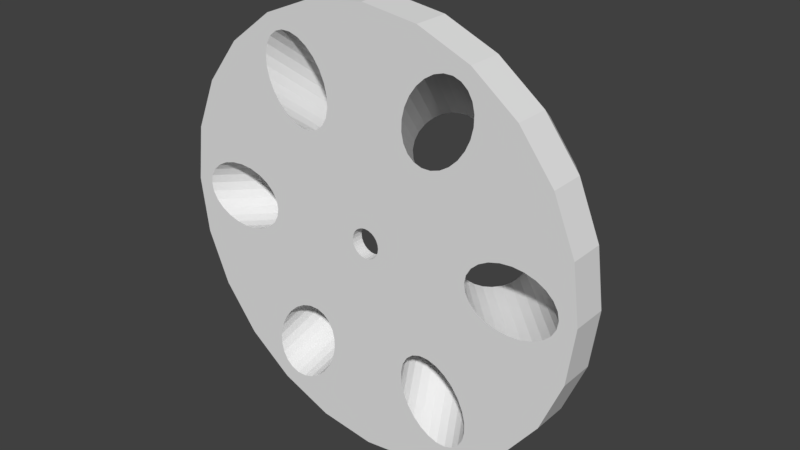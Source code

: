 # Source: Rotor.blend  (saved by Blender 2.79.0; exported with 4.5.12 LTS)
import bpy
from mathutils import Matrix  # noqa: F401  (used for matrix-valued properties, if any)

bpy.ops.wm.read_factory_settings(use_empty=True)
scene = bpy.context.scene
scene.name = 'Scene'

# ---- collections
col_collection_1 = bpy.data.collections.new('Collection 1'); scene.collection.children.link(col_collection_1)

# ---- world
world_world = bpy.data.worlds.new('World'); scene.world = world_world
world_world.color = (0.05088, 0.05088, 0.05088)
world_world.use_sun_shadow = False
world_world.sun_shadow_jitter_overblur = 0.0
world_world.cycles.sampling_method = 'MANUAL'

# ---- meshes
me_v2_rotor = bpy.data.meshes.new('V2 Rotor')
me_v2_rotor.from_pydata([(-23.03, -5.491, 6.593), (-20.67, 0.7556, 3.411), (-23.85, 0.7556, 6.593), (-20.44, -0.6679, 3.372), (-19.97, -1.994, 3.071), (-19.27, -3.133, 2.528), (-18.41, -4.008, 1.78), (-18.11, -4.174, 1.507), (-17.36, -4.557, 0.9528), (-16.28, -4.744, 0.01915), (-13.71, -2.993, -3.057), (-8.369, -4.241, -7.549), (-9.367, -1.831, -7.549), (-13.76, -3.133, -2.956), (-14.42, -4.008, -2.004), (-15.28, -4.557, -0.9894), (-20.62, -11.31, 6.593), (-23.03, 7.002, 6.593), (-18.41, 5.519, 1.78), (-18.11, 5.686, 1.507), (-19.27, 4.645, 2.528), (-19.97, 3.506, 3.071), (-20.44, 2.179, 3.372), (-17.36, 6.068, 0.9528), (-16.28, 6.256, 0.01915), (-8.369, 5.752, -7.549), (-20.62, 12.82, 6.593), (-15.28, 6.068, -0.9894), (-14.42, 5.519, -2.004), (-9.367, 3.342, -7.549), (-13.76, 4.645, -2.956), (-13.71, 4.504, -3.057), (-16.78, 17.82, 6.593), (-10.19, 18.9, 3.411), (-11.78, 21.66, 6.593), (-11.31, 17.99, 3.372), (-12.22, 16.92, 3.071), (-12.86, 15.75, 2.528), (-13.19, 14.56, 1.78), (-13.18, 14.22, 1.507), (-13.14, 13.38, 0.9528), (-12.76, 12.35, 0.01915), (-12.1, 11.58, -0.9894), (-11.19, 11.1, -2.004), (-10.1, 10.97, -2.956), (-6.781, 7.821, -7.549), (-9.957, 11.0, -3.057), (-8.846, 19.42, 3.372), (-7.459, 19.67, 3.071), (-5.962, 24.07, 6.593), (-4.937, 19.33, 1.78), (-4.645, 19.15, 1.507), (-6.126, 19.64, 2.528), (-2.302, 10.41, -7.549), (-3.368, 14.86, -2.956), (-3.464, 14.75, -3.057), (-2.941, 15.87, -2.004), (-2.895, 16.89, -0.9894), (0.2846, 24.89, 6.593), (-3.937, 18.69, 0.9528), (-3.235, 17.85, 0.01915), (0.2846, 10.75, -7.549), (6.531, 24.07, 6.593), (5.507, 19.33, 1.78), (12.35, 21.66, 6.593), (5.215, 19.15, 1.507), (6.695, 19.64, 2.528), (8.028, 19.67, 3.071), (9.415, 19.42, 3.372), (10.76, 18.9, 3.411), (2.871, 10.41, -7.549), (3.51, 15.87, -2.004), (3.465, 16.89, -0.9894), (3.937, 14.86, -2.956), (4.033, 14.75, -3.057), (3.805, 17.85, 0.01915), (4.507, 18.69, 0.9528), (17.35, 17.82, 6.593), (11.88, 17.99, 3.372), (12.79, 16.92, 3.071), (13.43, 15.75, 2.528), (13.76, 14.56, 1.78), (13.75, 14.22, 1.507), (7.35, 7.821, -7.549), (10.67, 10.97, -2.956), (10.53, 11.0, -3.057), (21.19, 12.82, 6.593), (13.71, 13.38, 0.9528), (13.33, 12.35, 0.01915), (8.938, 5.752, -7.549), (12.67, 11.58, -0.9894), (11.76, 11.1, -2.004), (18.98, 5.519, 1.78), (23.6, 7.002, 6.593), (18.68, 5.686, 1.507), (19.84, 4.645, 2.528), (20.53, 3.506, 3.071), (21.01, 2.179, 3.372), (21.24, 0.7556, 3.411), (24.42, 0.7556, 6.593), (16.85, 6.256, 0.01915), (15.85, 6.068, -0.9894), (14.99, 5.519, -2.004), (9.936, 3.342, -7.549), (14.33, 4.645, -2.956), (14.27, 4.504, -3.057), (17.93, 6.068, 0.9528), (19.47, 26.21, -9.549), (19.42, 24.38, -9.549), (19.1, 27.85, -9.549), (18.96, 22.48, -9.549), (17.24, 30.12, -9.549), (15.88, 30.61, -9.549), (14.34, 30.6, -9.549), (18.34, 29.18, -9.549), (18.11, 20.64, -9.549), (16.95, 18.99, -9.549), (12.73, 30.1, -9.549), (11.17, 29.14, -9.549), (9.758, 27.79, -9.549), (8.589, 26.14, -9.549), (7.744, 24.3, -9.549), (7.282, 22.4, -9.549), (15.53, 17.64, -9.549), (13.97, 16.68, -9.549), (12.37, 16.18, -9.549), (9.423, 11.08, -3.665), (10.83, 16.17, -9.549), (8.124, 11.49, -4.141), (6.872, 12.16, -4.367), (9.463, 16.65, -9.549), (5.658, 12.91, -4.141), (8.362, 17.59, -9.549), (4.66, 13.83, -3.665), (7.602, 18.93, -9.549), (7.234, 20.57, -9.549), (-20.35, 4.645, -9.549), (-21.96, 5.519, -9.549), (-19.11, 3.506, -9.549), (-13.23, 3.506, -3.665), (-12.93, 2.179, -4.141), (-18.34, 2.179, -9.549), (-29.74, -4.008, -9.549), (-31.35, -3.133, -9.549), (-32.59, -1.994, -9.549), (-33.36, -0.6679, -9.549), (-25.85, 6.256, -9.549), (-27.86, 6.068, -9.549), (-23.84, 6.068, -9.549), (-33.63, 0.7556, -9.549), (-29.74, 5.519, -9.549), (-23.84, -4.557, -9.549), (-25.85, -4.744, -9.549), (-27.86, -4.557, -9.549), (-31.35, 4.645, -9.549), (-33.36, 2.179, -9.549), (-32.59, 3.506, -9.549), (-21.96, -4.008, -9.549), (-12.89, 0.7556, -4.367), (-18.07, 0.7556, -9.549), (-12.93, -0.6679, -4.141), (-18.34, -0.6679, -9.549), (-19.11, -1.994, -9.549), (-13.23, -1.994, -3.665), (-20.35, -3.133, -9.549), (-14.96, 17.64, -9.549), (-16.38, 18.99, -9.549), (-17.55, 20.64, -9.549), (-18.39, 22.48, -9.549), (-18.85, 24.38, -9.549), (-18.9, 26.21, -9.549), (-18.53, 27.85, -9.549), (-17.77, 29.18, -9.549), (-16.67, 30.12, -9.549), (-15.31, 30.61, -9.549), (-13.77, 30.6, -9.549), (-12.16, 30.1, -9.549), (-10.6, 29.14, -9.549), (-9.188, 27.79, -9.549), (-8.019, 26.14, -9.549), (-7.175, 24.3, -9.549), (-6.713, 22.4, -9.549), (-6.664, 20.57, -9.549), (-4.091, 13.83, -3.665), (-7.033, 18.93, -9.549), (-5.089, 12.91, -4.141), (-7.793, 17.59, -9.549), (-8.893, 16.65, -9.549), (-6.302, 12.16, -4.367), (-10.26, 16.17, -9.549), (-7.555, 11.49, -4.141), (-8.854, 11.08, -3.665), (-11.8, 16.18, -9.549), (-13.4, 16.68, -9.549), (30.31, 5.519, -9.549), (31.92, 4.645, -9.549), (33.16, 3.506, -9.549), (33.93, 2.179, -9.549), (28.43, 6.068, -9.549), (26.42, 6.256, -9.549), (24.41, 6.068, -9.549), (22.53, 5.519, -9.549), (34.2, 0.7556, -9.549), (21.01, -0.6679, 3.372), (33.93, -0.6679, -9.549), (20.53, -1.994, 3.071), (33.16, -1.994, -9.549), (31.92, -3.133, -9.549), (19.84, -3.133, 2.528), (30.31, -4.008, -9.549), (18.98, -4.008, 1.78), (18.68, -4.174, 1.507), (28.43, -4.557, -9.549), (17.93, -4.557, 0.9528), (26.42, -4.744, -9.549), (16.85, -4.744, 0.01915), (24.41, -4.557, -9.549), (15.85, -4.557, -0.9894), (22.53, -4.008, -9.549), (14.99, -4.008, -2.004), (20.92, -3.133, -9.549), (14.33, -3.133, -2.956), (14.27, -2.993, -3.057), (19.68, -1.994, -9.549), (13.8, -1.994, -3.665), (13.5, -0.6679, -4.141), (18.91, -0.6679, -9.549), (13.46, 0.7556, -4.367), (18.64, 0.7556, -9.549), (13.5, 2.179, -4.141), (18.91, 2.179, -9.549), (13.8, 3.506, -3.665), (19.68, 3.506, -9.549), (20.92, 4.645, -9.549), (-3.235, -16.34, 0.01915), (-7.175, -22.79, -9.549), (-8.019, -24.63, -9.549), (-2.895, -15.38, -0.9894), (-6.713, -20.89, -9.549), (-2.941, -14.36, -2.004), (-3.937, -17.18, 0.9528), (-9.188, -26.28, -9.549), (-4.937, -17.82, 1.78), (-10.6, -27.63, -9.549), (-4.645, -17.64, 1.507), (-6.126, -18.13, 2.528), (-12.16, -28.59, -9.549), (-7.459, -18.16, 3.071), (-13.77, -29.09, -9.549), (-8.846, -17.91, 3.372), (-15.31, -29.1, -9.549), (-16.67, -28.61, -9.549), (-10.19, -17.39, 3.411), (-17.77, -27.67, -9.549), (-11.31, -16.48, 3.372), (-12.22, -15.41, 3.071), (-18.53, -26.34, -9.549), (-12.86, -14.24, 2.528), (-18.9, -24.7, -9.549), (-13.19, -13.05, 1.78), (-18.85, -22.86, -9.549), (-13.14, -11.87, 0.9528), (-18.39, -20.96, -9.549), (-13.18, -12.71, 1.507), (-12.76, -10.84, 0.01915), (-17.55, -19.13, -9.549), (-12.1, -10.06, -0.9894), (-16.38, -17.48, -9.549), (-14.96, -16.13, -9.549), (-11.19, -9.594, -2.004), (-13.4, -15.17, -9.549), (-10.1, -9.46, -2.956), (-11.8, -14.67, -9.549), (-9.957, -9.486, -3.057), (-8.854, -9.573, -3.665), (-10.26, -14.66, -9.549), (-7.555, -9.975, -4.141), (-6.302, -10.65, -4.367), (-8.893, -15.14, -9.549), (-5.089, -11.4, -4.141), (-7.793, -16.08, -9.549), (-4.091, -12.32, -3.665), (-7.033, -17.42, -9.549), (-3.368, -13.35, -2.956), (-6.664, -19.06, -9.549), (-3.464, -13.23, -3.057), (15.53, -16.13, -9.549), (12.67, -10.06, -0.9894), (11.76, -9.594, -2.004), (16.95, -17.48, -9.549), (13.33, -10.84, 0.01915), (18.11, -19.13, -9.549), (13.71, -11.87, 0.9528), (18.96, -20.96, -9.549), (13.76, -13.05, 1.78), (19.42, -22.86, -9.549), (13.75, -12.71, 1.507), (13.43, -14.24, 2.528), (19.47, -24.7, -9.549), (12.79, -15.41, 3.071), (19.1, -26.34, -9.549), (11.88, -16.48, 3.372), (18.34, -27.67, -9.549), (10.76, -17.39, 3.411), (17.24, -28.61, -9.549), (9.415, -17.91, 3.372), (15.88, -29.1, -9.549), (14.34, -29.09, -9.549), (8.028, -18.16, 3.071), (12.73, -28.59, -9.549), (6.695, -18.13, 2.528), (11.17, -27.63, -9.549), (5.507, -17.82, 1.78), (5.215, -17.64, 1.507), (9.758, -26.28, -9.549), (4.507, -17.18, 0.9528), (3.805, -16.34, 0.01915), (8.589, -24.63, -9.549), (3.465, -15.38, -0.9894), (7.744, -22.79, -9.549), (3.51, -14.36, -2.004), (7.282, -20.89, -9.549), (3.937, -13.35, -2.956), (7.234, -19.06, -9.549), (4.66, -12.32, -3.665), (7.602, -17.42, -9.549), (4.033, -13.23, -3.057), (5.658, -11.4, -4.141), (8.362, -16.08, -9.549), (9.463, -15.14, -9.549), (6.872, -10.65, -4.367), (10.83, -14.66, -9.549), (8.124, -9.975, -4.141), (9.423, -9.573, -3.665), (12.37, -14.67, -9.549), (10.53, -9.486, -3.057), (10.67, -9.46, -2.956), (13.97, -15.17, -9.549), (-16.78, -16.31, 6.593), (-11.78, -20.15, 6.593), (-6.781, -6.31, -7.549), (23.6, -5.491, 6.593), (8.938, -4.241, -7.549), (9.936, -1.831, -7.549), (21.19, -11.31, 6.593), (7.35, -6.31, -7.549), (17.35, -16.31, 6.593), (12.35, -20.15, 6.593), (6.531, -22.56, 6.593), (0.2846, -9.237, -7.549), (0.2846, -23.38, 6.593), (2.871, -8.896, -7.549), (-5.962, -22.56, 6.593), (-2.302, -8.896, -7.549), (-9.708, 0.7556, -7.549), (-9.367, -1.831, -9.549), (-9.708, 0.7556, -9.549), (-8.369, -4.241, -9.549), (-6.781, -6.31, -9.549), (-9.367, 3.342, -9.549), (-8.369, 5.752, -9.549), (-6.781, 7.821, -9.549), (-4.711, 9.409, -9.549), (-4.711, 9.409, -7.549), (-2.302, 10.41, -9.549), (0.2846, 10.75, -9.549), (2.871, 10.41, -9.549), (5.281, 9.409, -9.549), (5.281, 9.409, -7.549), (7.35, 7.821, -9.549), (8.938, 5.752, -9.549), (9.936, 3.342, -9.549), (10.28, 0.7556, -7.549), (10.28, 0.7556, -9.549), (9.936, -1.831, -9.549), (8.938, -4.241, -9.549), (7.35, -6.31, -9.549), (5.281, -7.898, -9.549), (5.281, -7.898, -7.549), (2.871, -8.896, -9.549), (0.2846, -9.237, -9.549), (-2.302, -8.896, -9.549), (-4.711, -7.898, -9.549), (-4.711, -7.898, -7.549), (25.7, 0.2454, 5.593), (27.04, 0.294, 5.593), (25.53, 0.4795, 5.593), (26.53, 0.2734, 5.593), (26.4, 0.1603, 5.593), (25.92, -0.3437, 5.593), (26.35, -0.3437, 5.593), (25.33, 0.6733, 5.593), (29.03, 1.217, 5.593), (25.33, 1.217, 5.593), (29.03, 0.294, 5.593), (25.33, 1.217, 6.593), (29.03, 1.217, 6.593), (25.33, 0.6733, 6.593), (25.53, 0.4795, 6.593), (25.7, 0.2454, 6.593), (25.92, -0.3437, 6.593), (26.35, -0.3437, 6.593), (26.4, 0.1603, 6.593), (26.53, 0.2734, 6.593), (27.04, 0.294, 6.593), (29.03, 0.294, 6.593), (13.67, -22.51, 6.593), (14.0, -22.71, 6.593), (13.83, -22.5, 6.593), (13.58, -22.64, 6.593), (13.68, -22.9, 6.593), (14.44, -23.5, 6.593), (14.12, -23.65, 6.593), (14.45, -23.61, 6.593), (14.37, -23.73, 6.593), (14.29, -23.75, 6.593), (13.06, -20.74, 5.593), (13.62, -20.7, 5.593), (13.36, -20.68, 5.593), (13.84, -20.8, 5.593), (12.74, -20.89, 5.593), (14.04, -20.99, 5.593), (12.5, -21.06, 5.593), (14.22, -21.25, 5.593), (12.31, -21.25, 5.593), (13.15, -21.36, 5.593), (13.25, -21.43, 5.593), (13.42, -21.71, 5.593), (12.18, -21.47, 5.593), (13.01, -21.39, 5.593), (12.93, -21.48, 5.593), (12.13, -21.7, 5.593), (12.94, -21.61, 5.593), (13.37, -22.36, 5.593), (12.14, -21.93, 5.593), (12.2, -22.14, 5.593), (12.63, -22.92, 5.593), (13.67, -22.51, 5.593), (13.83, -22.5, 5.593), (13.58, -22.64, 5.593), (13.68, -22.9, 5.593), (14.12, -23.65, 5.593), (12.88, -23.36, 5.593), (13.31, -24.07, 5.593), (14.29, -23.75, 5.593), (15.1, -23.86, 5.593), (14.69, -24.2, 5.593), (13.46, -24.22, 5.593), (14.39, -24.35, 5.593), (13.65, -24.34, 5.593), (13.87, -24.41, 5.593), (14.11, -24.41, 5.593), (13.92, -21.74, 5.593), (14.36, -21.78, 5.593), (14.15, -21.73, 5.593), (13.69, -21.83, 5.593), (14.53, -21.89, 5.593), (13.44, -22.06, 5.593), (14.98, -22.57, 5.593), (14.0, -22.71, 5.593), (15.25, -23.08, 5.593), (14.44, -23.5, 5.593), (15.29, -23.27, 5.593), (15.28, -23.46, 5.593), (15.22, -23.67, 5.593), (14.45, -23.61, 5.593), (14.37, -23.73, 5.593), (14.22, -21.25, 6.593), (13.42, -21.71, 6.593), (14.04, -20.99, 6.593), (13.84, -20.8, 6.593), (13.62, -20.7, 6.593), (13.36, -20.68, 6.593), (13.06, -20.74, 6.593), (12.74, -20.89, 6.593), (12.5, -21.06, 6.593), (12.31, -21.25, 6.593), (12.18, -21.47, 6.593), (12.13, -21.7, 6.593), (12.14, -21.93, 6.593), (12.2, -22.14, 6.593), (12.63, -22.92, 6.593), (12.88, -23.36, 6.593), (13.31, -24.07, 6.593), (13.46, -24.22, 6.593), (13.65, -24.34, 6.593), (13.87, -24.41, 6.593), (14.11, -24.41, 6.593), (14.39, -24.35, 6.593), (14.69, -24.2, 6.593), (15.1, -23.86, 6.593), (15.22, -23.67, 6.593), (15.28, -23.46, 6.593), (15.29, -23.27, 6.593), (15.25, -23.08, 6.593), (14.98, -22.57, 6.593), (14.53, -21.89, 6.593), (14.36, -21.78, 6.593), (14.15, -21.73, 6.593), (13.92, -21.74, 6.593), (13.69, -21.83, 6.593), (13.44, -22.06, 6.593), (13.37, -22.36, 6.593), (12.94, -21.61, 6.593), (12.93, -21.48, 6.593), (13.01, -21.39, 6.593), (13.15, -21.36, 6.593), (13.25, -21.43, 6.593), (-12.37, -21.97, 5.593), (-12.67, -21.87, 5.593), (-12.98, -21.91, 5.593), (-14.06, -22.03, 5.593), (-12.67, -21.37, 5.593), (-13.09, -20.44, 5.593), (-12.11, -22.18, 5.593), (-13.06, -22.27, 5.593), (-13.16, -22.32, 5.593), (-13.27, -22.49, 5.593), (-14.59, -22.99, 5.593), (-13.49, -22.88, 5.593), (-14.29, -22.41, 5.593), (-13.84, -23.53, 5.593), (-14.68, -23.31, 5.593), (-14.65, -23.57, 5.593), (-13.85, -23.66, 5.593), (-14.53, -23.82, 5.593), (-13.77, -23.75, 5.593), (-13.65, -23.76, 5.593), (-11.98, -22.44, 5.593), (-12.95, -22.29, 5.593), (-12.89, -22.35, 5.593), (-12.89, -22.54, 5.593), (-12.01, -22.79, 5.593), (-13.56, -23.71, 5.593), (-12.49, -23.71, 5.593), (-12.81, -24.19, 5.593), (-14.32, -24.05, 5.593), (-14.04, -24.24, 5.593), (-13.12, -24.4, 5.593), (-13.54, -24.44, 5.593), (-13.32, -24.45, 5.593), (-11.38, -21.43, 5.593), (-11.67, -21.94, 5.593), (-11.67, -21.94, 6.593), (-11.38, -21.43, 6.593), (-13.09, -20.44, 6.593), (-14.06, -22.03, 6.593), (-13.27, -22.49, 6.593), (-13.16, -22.32, 6.593), (-13.06, -22.27, 6.593), (-12.95, -22.29, 6.593), (-12.89, -22.35, 6.593), (-12.89, -22.54, 6.593), (-13.56, -23.71, 6.593), (-13.65, -23.76, 6.593), (-13.77, -23.75, 6.593), (-13.85, -23.66, 6.593), (-13.84, -23.53, 6.593), (-13.49, -22.88, 6.593), (-14.29, -22.41, 6.593), (-14.59, -22.99, 6.593), (-14.68, -23.31, 6.593), (-14.65, -23.57, 6.593), (-14.53, -23.82, 6.593), (-14.32, -24.05, 6.593), (-14.04, -24.24, 6.593), (-13.54, -24.44, 6.593), (-13.32, -24.45, 6.593), (-13.12, -24.4, 6.593), (-12.81, -24.19, 6.593), (-12.49, -23.71, 6.593), (-12.01, -22.79, 6.593), (-11.98, -22.44, 6.593), (-12.11, -22.18, 6.593), (-12.37, -21.97, 6.593), (-12.67, -21.87, 6.593), (-12.98, -21.91, 6.593), (-12.67, -21.37, 6.593), (-25.6, 1.068, 6.593), (-27.18, 1.475, 6.593), (-27.18, 1.068, 6.593), (-28.46, 0.1443, 5.593), (-27.81, 1.068, 5.593), (-28.46, 1.068, 5.593), (-27.18, 1.068, 5.593), (-25.6, 1.068, 5.593), (-27.81, -0.1185, 5.593), (-27.18, 0.1443, 5.593), (-27.81, 0.1443, 5.593), (-27.18, -0.1185, 5.593), (-27.18, 1.475, 5.593), (-24.76, 1.367, 5.593), (-27.18, 2.165, 5.593), (-24.76, 0.1443, 5.593), (-27.81, 2.165, 5.593), (-24.76, 0.1443, 6.593), (-27.18, 0.1443, 6.593), (-24.76, 1.367, 6.593), (-27.18, 2.165, 6.593), (-27.81, 2.165, 6.593), (-27.81, 1.068, 6.593), (-28.46, 1.068, 6.593), (-28.46, 0.1443, 6.593), (-27.81, 0.1443, 6.593), (-27.81, -0.1185, 6.593), (-27.18, -0.1185, 6.593), (-13.77, 25.88, 5.593), (-13.19, 25.89, 5.593), (-13.45, 25.93, 5.593), (-12.99, 25.78, 5.593), (-14.12, 25.71, 5.593), (-12.79, 25.56, 5.593), (-14.41, 25.51, 5.593), (-12.4, 24.92, 5.593), (-13.68, 25.23, 5.593), (-14.61, 25.28, 5.593), (-13.2, 24.46, 5.593), (-13.82, 23.49, 5.593), (-13.61, 23.5, 5.593), (-14.0, 23.54, 5.593), (-13.82, 25.23, 5.593), (-14.71, 25.04, 5.593), (-13.89, 25.16, 5.593), (-13.9, 25.08, 5.593), (-13.49, 24.32, 5.593), (-14.72, 24.79, 5.593), (-14.64, 24.5, 5.593), (-14.2, 23.74, 5.593), (-13.3, 24.19, 5.593), (-13.21, 24.19, 5.593), (-12.61, 23.87, 5.593), (-12.95, 23.65, 5.593), (-12.99, 23.5, 5.593), (-13.75, 23.13, 5.593), (-12.69, 22.94, 5.593), (-13.71, 22.94, 5.593), (-13.47, 22.52, 5.593), (-12.55, 22.86, 5.593), (-11.63, 22.83, 5.593), (-11.76, 22.69, 5.593), (-12.13, 22.42, 5.593), (-13.19, 22.27, 5.593), (-12.64, 22.2, 5.593), (-12.85, 22.17, 5.593), (-12.66, 23.52, 5.593), (-11.59, 23.49, 5.593), (-11.86, 23.98, 5.593), (-12.4, 23.0, 5.593), (-11.52, 23.12, 5.593), (-12.42, 22.93, 5.593), (-12.87, 24.34, 5.593), (-13.61, 23.5, 6.593), (-13.82, 23.49, 6.593), (-13.75, 23.13, 6.593), (-13.71, 22.94, 6.593), (-13.47, 22.52, 6.593), (-13.19, 22.27, 6.593), (-12.85, 22.17, 6.593), (-12.64, 22.2, 6.593), (-12.13, 22.42, 6.593), (-11.76, 22.69, 6.593), (-11.63, 22.83, 6.593), (-11.52, 23.12, 6.593), (-11.59, 23.49, 6.593), (-11.86, 23.98, 6.593), (-12.66, 23.52, 6.593), (-12.4, 23.0, 6.593), (-12.42, 22.93, 6.593), (-12.55, 22.86, 6.593), (-12.69, 22.94, 6.593), (-12.99, 23.5, 6.593), (-12.95, 23.65, 6.593), (-12.61, 23.87, 6.593), (-12.87, 24.34, 6.593), (-13.21, 24.19, 6.593), (-13.3, 24.19, 6.593), (-13.49, 24.32, 6.593), (-13.9, 25.08, 6.593), (-13.89, 25.16, 6.593), (-13.82, 25.23, 6.593), (-13.68, 25.23, 6.593), (-13.2, 24.46, 6.593), (-12.4, 24.92, 6.593), (-12.79, 25.56, 6.593), (-12.99, 25.78, 6.593), (-13.19, 25.89, 6.593), (-13.45, 25.93, 6.593), (-13.77, 25.88, 6.593), (-14.12, 25.71, 6.593), (-14.41, 25.51, 6.593), (-14.61, 25.28, 6.593), (-14.71, 25.04, 6.593), (-14.72, 24.79, 6.593), (-14.64, 24.5, 6.593), (-14.2, 23.74, 6.593), (-14.0, 23.54, 6.593), (13.46, 25.61, 5.593), (15.54, 25.14, 5.593), (13.78, 26.16, 5.593), (14.34, 25.1, 5.593), (15.27, 24.68, 5.593), (13.32, 24.59, 5.593), (14.05, 24.01, 5.593), (12.78, 24.27, 5.593), (12.5, 24.03, 5.593), (12.3, 23.77, 5.593), (13.43, 23.64, 5.593), (12.22, 23.58, 5.593), (13.16, 23.43, 5.593), (12.17, 23.21, 5.593), (12.95, 23.13, 5.593), (12.28, 22.84, 5.593), (12.97, 22.95, 5.593), (13.13, 22.86, 5.593), (13.42, 23.14, 5.593), (14.32, 23.03, 5.593), (13.6, 23.44, 5.593), (13.22, 22.88, 5.593), (13.98, 22.5, 5.593), (12.57, 22.52, 5.593), (13.02, 22.26, 5.593), (13.66, 22.27, 5.593), (13.46, 22.21, 5.593), (13.25, 22.21, 5.593), (13.78, 26.16, 6.593), (13.46, 25.61, 6.593), (14.34, 25.1, 6.593), (13.32, 24.59, 6.593), (12.78, 24.27, 6.593), (12.5, 24.03, 6.593), (12.3, 23.77, 6.593), (12.22, 23.58, 6.593), (12.17, 23.21, 6.593), (12.28, 22.84, 6.593), (12.57, 22.52, 6.593), (13.02, 22.26, 6.593), (13.25, 22.21, 6.593), (13.46, 22.21, 6.593), (13.66, 22.27, 6.593), (13.98, 22.5, 6.593), (14.32, 23.03, 6.593), (13.6, 23.44, 6.593), (13.42, 23.14, 6.593), (13.22, 22.88, 6.593), (13.13, 22.86, 6.593), (12.97, 22.95, 6.593), (12.95, 23.13, 6.593), (13.16, 23.43, 6.593), (13.43, 23.64, 6.593), (14.05, 24.01, 6.593), (15.27, 24.68, 6.593), (15.54, 25.14, 6.593), (-7.256, 28.9, 6.593), (7.825, 28.9, 6.593), (0.2846, 29.89, 6.593), (-14.28, 25.99, 6.593), (-20.32, 21.36, 6.593), (-24.95, 15.32, 6.593), (-27.86, 8.296, 6.593), (-28.85, 0.7556, 6.593), (-27.86, -6.785, 6.593), (-24.95, -13.81, 6.593), (-20.32, -19.85, 6.593), (-14.28, -24.48, 6.593), (14.85, 25.99, 6.593), (20.89, 21.36, 6.593), (25.52, 15.32, 6.593), (28.43, 8.296, 6.593), (29.42, 0.7556, 6.593), (28.43, -6.785, 6.593), (25.52, -13.81, 6.593), (20.89, -19.85, 6.593), (14.85, -24.48, 6.593), (-7.256, -27.39, 6.593), (7.825, -27.39, 6.593), (0.2846, -28.38, 6.593), (-35.25, -8.765, -3.549), (-31.57, -17.64, -3.549), (-25.73, -25.26, -3.549), (-36.5, 0.7556, -3.549), (-35.25, 10.28, -3.549), (-31.57, 19.15, -3.549), (-25.73, 26.77, -3.549), (-18.11, 32.61, -3.549), (-9.236, 36.29, -3.549), (0.2846, 37.54, -3.549), (9.805, 36.29, -3.549), (18.68, 32.61, -3.549), (26.3, 26.77, -3.549), (32.14, 19.15, -3.549), (35.82, 10.28, -3.549), (37.07, 0.7556, -3.549), (35.82, -8.765, -3.549), (32.14, -17.64, -3.549), (26.3, -25.26, -3.549), (18.68, -31.1, -3.549), (9.805, -34.78, -3.549), (0.2846, -36.03, -3.549), (-9.236, -34.78, -3.549), (-18.11, -31.1, -3.549), (18.68, 32.61, -9.549), (26.3, 26.77, -9.549), (32.14, 19.15, -9.549), (35.82, 10.28, -9.549), (37.07, 0.7556, -9.549), (35.82, -8.765, -9.549), (32.14, -17.64, -9.549), (26.3, -25.26, -9.549), (18.68, -31.1, -9.549), (9.805, 36.29, -9.549), (-9.236, 36.29, -9.549), (0.2846, 37.54, -9.549), (-18.11, 32.61, -9.549), (-25.73, 26.77, -9.549), (-31.57, 19.15, -9.549), (-35.25, 10.28, -9.549), (-36.5, 0.7556, -9.549), (-35.25, -8.765, -9.549), (-31.57, -17.64, -9.549), (-25.73, -25.26, -9.549), (-18.11, -31.1, -9.549), (9.805, -34.78, -9.549), (-9.236, -34.78, -9.549), (0.2846, -36.03, -9.549), (0.2846, 3.256, -9.549), (0.9317, 3.17, -9.549), (1.535, 2.921, -9.549), (2.052, 2.523, -9.549), (2.45, 2.006, -9.549), (2.699, 1.403, -9.549), (2.785, 0.7556, -9.549), (2.699, 0.1086, -9.549), (2.45, -0.4944, -9.549), (2.052, -1.012, -9.549), (1.535, -1.409, -9.549), (0.9317, -1.659, -9.549), (0.2846, -1.744, -9.549), (-0.3624, 3.17, -9.549), (-0.9654, 2.921, -9.549), (-1.483, 2.523, -9.549), (-1.88, 2.006, -9.549), (-2.13, 1.403, -9.549), (-2.215, 0.7556, -9.549), (-2.13, 0.1086, -9.549), (-1.88, -0.4944, -9.549), (-1.483, -1.012, -9.549), (-0.9654, -1.409, -9.549), (-0.3624, -1.659, -9.549), (0.2846, 3.256, -7.549), (-0.3624, 3.17, -7.549), (-0.9654, 2.921, -7.549), (-1.483, 2.523, -7.549), (-1.88, 2.006, -7.549), (-2.13, 1.403, -7.549), (-2.215, 0.7556, -7.549), (-2.13, 0.1086, -7.549), (-1.88, -0.4944, -7.549), (-1.483, -1.012, -7.549), (-0.9654, -1.409, -7.549), (-0.3624, -1.659, -7.549), (0.2846, -1.744, -7.549), (0.9317, 3.17, -7.549), (1.535, 2.921, -7.549), (2.052, 2.523, -7.549), (2.45, 2.006, -7.549), (2.699, 1.403, -7.549), (2.785, 0.7556, -7.549), (2.699, 0.1086, -7.549), (2.45, -0.4944, -7.549), (2.052, -1.012, -7.549), (1.535, -1.409, -7.549), (0.9317, -1.659, -7.549)], [], [(0, 1, 2), (1, 0, 3), (3, 0, 4), (4, 0, 5), (5, 0, 6), (6, 0, 7), (0, 8, 7), (8, 0, 9), (10, 11, 12), (11, 10, 13), (11, 13, 14), (11, 14, 15), (11, 15, 16), (16, 15, 9), (16, 9, 0), (17, 18, 19), (18, 17, 20), (20, 17, 21), (21, 17, 22), (22, 17, 1), (1, 17, 2), (17, 23, 24), (23, 17, 19), (17, 25, 26), (25, 17, 24), (25, 24, 27), (25, 27, 28), (25, 28, 29), (29, 28, 30), (29, 30, 31), (32, 33, 34), (33, 32, 35), (35, 32, 36), (36, 32, 37), (37, 32, 38), (38, 32, 39), (26, 39, 32), (39, 26, 40), (40, 26, 41), (41, 26, 25), (41, 25, 42), (42, 25, 43), (43, 25, 44), (44, 25, 45), (45, 46, 44), (34, 47, 48), (47, 34, 33), (49, 50, 51), (50, 49, 34), (50, 34, 52), (52, 34, 48), (53, 54, 55), (54, 53, 56), (56, 53, 57), (51, 58, 49), (58, 51, 59), (58, 59, 60), (58, 60, 57), (58, 57, 53), (58, 53, 61), (62, 63, 64), (63, 62, 65), (64, 63, 66), (64, 66, 67), (64, 68, 69), (68, 64, 67), (70, 71, 72), (71, 70, 73), (73, 70, 74), (70, 58, 61), (58, 70, 72), (58, 72, 75), (58, 75, 62), (62, 75, 76), (62, 76, 65), (69, 77, 64), (77, 69, 78), (77, 78, 79), (77, 79, 80), (77, 80, 81), (77, 81, 82), (83, 84, 85), (82, 86, 77), (86, 82, 87), (86, 87, 88), (86, 88, 89), (89, 88, 90), (89, 90, 91), (89, 91, 84), (89, 84, 83), (92, 93, 94), (93, 92, 95), (93, 95, 96), (93, 96, 97), (93, 97, 98), (93, 98, 99), (89, 93, 86), (93, 89, 100), (100, 89, 101), (101, 89, 102), (102, 89, 103), (102, 103, 104), (104, 103, 105), (93, 106, 94), (106, 93, 100), (81, 107, 108), (107, 81, 80), (80, 109, 107), (109, 80, 79), (87, 108, 110), (108, 87, 82), (108, 82, 81), (111, 68, 112), (68, 111, 69), (113, 68, 67), (68, 113, 112), (114, 69, 111), (69, 114, 78), (88, 110, 115), (110, 88, 87), (79, 114, 109), (114, 79, 78), (90, 115, 116), (115, 90, 88), (117, 67, 66), (67, 117, 113), (118, 66, 63), (66, 118, 117), (119, 65, 76), (65, 119, 63), (63, 119, 118), (76, 120, 119), (120, 76, 75), (75, 121, 120), (121, 75, 72), (72, 122, 121), (122, 72, 71), (90, 123, 91), (123, 90, 116), (91, 124, 84), (124, 91, 123), (85, 125, 126), (125, 85, 84), (125, 84, 124), (126, 127, 128), (127, 126, 125), (129, 127, 130), (127, 129, 128), (131, 130, 132), (130, 131, 129), (133, 132, 134), (132, 133, 131), (73, 134, 135), (134, 73, 74), (134, 74, 133), (71, 135, 122), (135, 71, 73), (136, 28, 137), (28, 136, 30), (138, 30, 136), (30, 138, 31), (31, 138, 139), (140, 138, 141), (138, 140, 139), (5, 142, 143), (142, 5, 6), (4, 143, 144), (143, 4, 5), (4, 145, 3), (145, 4, 144), (146, 23, 147), (23, 146, 24), (148, 24, 146), (24, 148, 27), (137, 27, 148), (27, 137, 28), (1, 145, 149), (145, 1, 3), (147, 18, 150), (18, 147, 19), (19, 147, 23), (9, 151, 152), (151, 9, 15), (8, 152, 153), (152, 8, 9), (6, 153, 142), (153, 6, 7), (153, 7, 8), (150, 20, 154), (20, 150, 18), (22, 149, 155), (149, 22, 1), (21, 155, 156), (155, 21, 22), (154, 21, 156), (21, 154, 20), (15, 157, 151), (157, 15, 14), (158, 141, 159), (141, 158, 140), (160, 159, 161), (159, 160, 158), (162, 160, 161), (160, 162, 163), (13, 162, 164), (162, 13, 10), (162, 10, 163), (14, 164, 157), (164, 14, 13), (42, 165, 166), (165, 42, 43), (41, 166, 167), (166, 41, 42), (40, 167, 168), (167, 40, 41), (38, 168, 169), (168, 38, 39), (168, 39, 40), (37, 169, 170), (169, 37, 38), (36, 170, 171), (170, 36, 37), (35, 171, 172), (171, 35, 36), (33, 172, 173), (172, 33, 35), (47, 173, 174), (173, 47, 33), (175, 47, 174), (47, 175, 48), (176, 48, 175), (48, 176, 52), (177, 52, 176), (52, 177, 50), (178, 50, 177), (50, 178, 51), (51, 178, 59), (60, 178, 179), (178, 60, 59), (57, 179, 180), (179, 57, 60), (56, 180, 181), (180, 56, 57), (54, 181, 182), (181, 54, 56), (183, 182, 184), (182, 183, 55), (182, 55, 54), (185, 184, 186), (184, 185, 183), (187, 185, 186), (185, 187, 188), (189, 188, 187), (188, 189, 190), (191, 189, 192), (189, 191, 190), (44, 192, 193), (192, 44, 46), (192, 46, 191), (43, 193, 165), (193, 43, 44), (194, 95, 92), (95, 194, 195), (195, 96, 95), (96, 195, 196), (197, 96, 196), (96, 197, 97), (198, 94, 106), (94, 198, 92), (92, 198, 194), (199, 106, 100), (106, 199, 198), (200, 100, 101), (100, 200, 199), (201, 101, 102), (101, 201, 200), (98, 197, 202), (197, 98, 97), (203, 202, 204), (202, 203, 98), (205, 204, 206), (204, 205, 203), (205, 207, 208), (207, 205, 206), (208, 209, 210), (209, 208, 207), (211, 212, 213), (212, 211, 210), (212, 210, 209), (213, 214, 215), (214, 213, 212), (215, 216, 217), (216, 215, 214), (217, 218, 219), (218, 217, 216), (219, 220, 221), (220, 219, 218), (222, 223, 224), (223, 222, 221), (223, 221, 220), (225, 223, 226), (223, 225, 224), (227, 226, 228), (226, 227, 225), (229, 228, 230), (228, 229, 227), (231, 230, 232), (230, 231, 229), (232, 105, 231), (105, 232, 104), (104, 232, 233), (233, 102, 104), (102, 233, 201), (234, 235, 236), (235, 234, 237), (237, 238, 235), (238, 237, 239), (240, 236, 241), (236, 240, 234), (242, 241, 243), (241, 242, 244), (241, 244, 240), (245, 243, 246), (243, 245, 242), (247, 246, 248), (246, 247, 245), (249, 248, 250), (248, 249, 247), (249, 251, 252), (251, 249, 250), (252, 253, 254), (253, 252, 251), (255, 253, 256), (253, 255, 254), (257, 256, 258), (256, 257, 255), (259, 258, 260), (258, 259, 257), (261, 260, 262), (260, 261, 263), (260, 263, 259), (264, 262, 265), (262, 264, 261), (266, 265, 267), (265, 266, 264), (268, 266, 267), (266, 268, 269), (270, 269, 268), (269, 270, 271), (272, 271, 270), (271, 272, 273), (273, 272, 274), (275, 274, 272), (274, 275, 276), (275, 277, 276), (277, 275, 278), (278, 279, 277), (279, 278, 280), (281, 280, 282), (280, 281, 279), (283, 282, 284), (282, 283, 285), (282, 285, 281), (239, 284, 238), (284, 239, 283), (286, 287, 288), (287, 286, 289), (290, 289, 291), (289, 290, 287), (292, 291, 293), (291, 292, 290), (294, 293, 295), (293, 294, 296), (293, 296, 292), (297, 295, 298), (295, 297, 294), (299, 298, 300), (298, 299, 297), (301, 300, 302), (300, 301, 299), (302, 303, 301), (303, 302, 304), (304, 305, 303), (305, 304, 306), (305, 307, 308), (307, 305, 306), (308, 309, 310), (309, 308, 307), (310, 311, 312), (311, 310, 309), (313, 314, 315), (314, 313, 312), (314, 312, 311), (316, 314, 317), (314, 316, 315), (318, 317, 319), (317, 318, 316), (320, 319, 321), (319, 320, 318), (322, 321, 323), (321, 322, 320), (324, 323, 325), (323, 324, 326), (323, 326, 322), (327, 325, 328), (325, 327, 324), (327, 329, 330), (329, 327, 328), (330, 331, 332), (331, 330, 329), (331, 333, 332), (333, 331, 334), (334, 335, 333), (335, 334, 336), (336, 334, 337), (337, 288, 336), (288, 337, 286), (338, 259, 263), (259, 338, 257), (257, 338, 255), (255, 338, 254), (254, 338, 339), (254, 339, 252), (16, 340, 11), (340, 16, 269), (340, 269, 271), (269, 16, 266), (266, 16, 264), (264, 16, 261), (261, 16, 338), (261, 338, 263), (273, 340, 271), (341, 210, 211), (210, 341, 208), (208, 341, 205), (205, 341, 203), (203, 341, 98), (98, 341, 99), (342, 222, 343), (222, 342, 221), (221, 342, 219), (219, 342, 217), (217, 342, 344), (217, 344, 215), (215, 344, 341), (213, 341, 211), (341, 213, 215), (335, 336, 345), (345, 344, 342), (344, 345, 288), (288, 345, 336), (344, 288, 287), (344, 287, 290), (344, 290, 292), (344, 292, 346), (346, 292, 296), (294, 346, 296), (346, 294, 297), (346, 297, 299), (346, 299, 301), (346, 301, 347), (347, 301, 303), (348, 312, 313), (312, 348, 310), (310, 348, 308), (308, 348, 347), (305, 347, 303), (347, 305, 308), (348, 349, 350), (349, 348, 316), (349, 316, 318), (349, 318, 351), (316, 348, 315), (315, 348, 313), (351, 322, 326), (322, 351, 320), (320, 351, 318), (339, 249, 252), (249, 339, 247), (242, 352, 244), (352, 242, 245), (352, 245, 247), (352, 247, 339), (350, 244, 352), (244, 350, 240), (240, 350, 234), (234, 350, 237), (237, 350, 353), (353, 350, 349), (283, 353, 285), (353, 283, 239), (353, 239, 237), (354, 356, 355), (355, 12, 354), (12, 355, 357), (357, 11, 12), (11, 357, 358), (358, 340, 11), (29, 359, 356), (356, 354, 29), (31, 354, 29), (354, 31, 139), (354, 139, 140), (354, 140, 158), (25, 360, 359), (359, 29, 25), (45, 361, 360), (360, 25, 45), (362, 361, 45), (45, 363, 362), (364, 362, 363), (363, 53, 364), (183, 53, 55), (53, 183, 185), (53, 185, 188), (53, 188, 363), (365, 364, 53), (53, 61, 365), (366, 365, 61), (61, 70, 366), (367, 366, 70), (70, 368, 367), (369, 367, 368), (368, 83, 369), (89, 370, 369), (369, 83, 89), (103, 371, 370), (370, 89, 103), (372, 373, 371), (371, 103, 372), (343, 374, 373), (373, 372, 343), (343, 227, 372), (227, 343, 225), (225, 343, 224), (224, 343, 222), (342, 375, 374), (374, 343, 342), (345, 376, 375), (375, 342, 345), (345, 378, 377), (377, 376, 345), (378, 335, 345), (335, 378, 333), (333, 378, 332), (332, 378, 330), (378, 351, 379), (379, 377, 378), (351, 330, 378), (330, 351, 327), (327, 351, 324), (324, 351, 326), (351, 349, 380), (380, 379, 351), (349, 353, 381), (381, 380, 349), (353, 383, 382), (382, 381, 353), (383, 340, 358), (358, 382, 383), (273, 383, 340), (383, 273, 274), (383, 274, 276), (383, 276, 277), (103, 231, 105), (231, 103, 229), (229, 103, 372), (229, 372, 227), (158, 12, 354), (12, 158, 160), (12, 160, 163), (12, 163, 10), (190, 363, 188), (363, 190, 191), (363, 191, 46), (363, 46, 45), (277, 353, 383), (353, 277, 279), (353, 279, 281), (353, 281, 285), (70, 133, 74), (133, 70, 131), (131, 70, 129), (129, 70, 368), (368, 128, 129), (128, 368, 126), (126, 368, 85), (85, 368, 83), (384, 385, 386), (385, 384, 387), (387, 384, 388), (388, 384, 389), (388, 389, 390), (391, 392, 393), (392, 391, 394), (394, 391, 386), (394, 386, 385), (392, 395, 393), (395, 392, 396), (395, 391, 393), (391, 395, 397), (398, 391, 397), (391, 398, 386), (398, 384, 386), (384, 398, 399), (399, 389, 384), (389, 399, 400), (401, 389, 400), (389, 401, 390), (401, 388, 390), (388, 401, 402), (403, 388, 402), (388, 403, 387), (404, 387, 403), (387, 404, 385), (405, 385, 404), (385, 405, 394), (405, 392, 394), (392, 405, 396), (406, 407, 408), (407, 406, 409), (407, 409, 410), (407, 410, 411), (411, 410, 412), (411, 412, 413), (413, 412, 414), (414, 412, 415), (416, 417, 418), (417, 416, 419), (419, 416, 420), (419, 420, 421), (421, 420, 422), (421, 422, 423), (423, 422, 424), (423, 424, 425), (423, 425, 426), (423, 426, 427), (428, 425, 424), (425, 428, 429), (429, 428, 430), (430, 428, 431), (430, 431, 432), (432, 431, 433), (433, 431, 434), (433, 434, 435), (433, 435, 436), (433, 436, 437), (433, 437, 438), (437, 436, 439), (439, 436, 440), (440, 436, 441), (441, 436, 442), (441, 442, 443), (441, 443, 444), (444, 443, 445), (445, 443, 446), (446, 443, 447), (446, 447, 448), (448, 447, 449), (448, 449, 450), (448, 450, 451), (452, 453, 454), (453, 452, 455), (453, 455, 456), (456, 455, 457), (456, 457, 458), (458, 457, 433), (458, 433, 438), (458, 438, 459), (458, 459, 460), (460, 459, 461), (460, 461, 462), (462, 461, 463), (463, 461, 464), (464, 461, 465), (464, 465, 466), (464, 466, 445), (445, 466, 444), (467, 427, 468), (427, 467, 423), (467, 421, 423), (421, 467, 469), (421, 470, 419), (470, 421, 469), (419, 471, 417), (471, 419, 470), (417, 472, 418), (472, 417, 471), (418, 473, 416), (473, 418, 472), (416, 474, 420), (474, 416, 473), (420, 475, 422), (475, 420, 474), (475, 424, 422), (424, 475, 476), (476, 428, 424), (428, 476, 477), (477, 431, 428), (431, 477, 478), (478, 434, 431), (434, 478, 479), (479, 435, 434), (435, 479, 480), (480, 436, 435), (436, 480, 481), (481, 442, 436), (442, 481, 482), (482, 443, 442), (443, 482, 483), (483, 447, 443), (447, 483, 484), (485, 447, 484), (447, 485, 449), (486, 449, 485), (449, 486, 450), (487, 450, 486), (450, 487, 451), (488, 451, 487), (451, 488, 448), (489, 448, 488), (448, 489, 446), (490, 446, 489), (446, 490, 445), (490, 464, 445), (464, 490, 491), (491, 463, 464), (463, 491, 492), (492, 462, 463), (462, 492, 493), (493, 460, 462), (460, 493, 494), (494, 458, 460), (458, 494, 495), (495, 456, 458), (456, 495, 496), (456, 497, 453), (497, 456, 496), (453, 498, 454), (498, 453, 497), (454, 499, 452), (499, 454, 498), (452, 500, 455), (500, 452, 499), (455, 501, 457), (501, 455, 500), (501, 433, 457), (433, 501, 502), (502, 432, 433), (432, 502, 503), (503, 430, 432), (430, 503, 504), (504, 429, 430), (429, 504, 505), (506, 429, 505), (429, 506, 425), (507, 425, 506), (425, 507, 426), (507, 427, 426), (427, 507, 468), (408, 459, 438), (459, 408, 407), (407, 461, 459), (461, 407, 411), (411, 465, 461), (465, 411, 413), (413, 466, 465), (466, 413, 414), (466, 415, 444), (415, 466, 414), (444, 412, 441), (412, 444, 415), (412, 440, 441), (440, 412, 410), (410, 439, 440), (439, 410, 409), (409, 437, 439), (437, 409, 406), (408, 437, 406), (437, 408, 438), (508, 509, 510), (511, 512, 513), (512, 511, 510), (510, 511, 508), (508, 511, 514), (514, 511, 515), (515, 511, 516), (516, 511, 517), (518, 519, 520), (519, 518, 521), (521, 518, 522), (521, 522, 523), (521, 523, 524), (524, 523, 525), (524, 525, 526), (526, 525, 527), (515, 528, 514), (528, 515, 529), (528, 529, 530), (528, 530, 531), (528, 531, 532), (532, 531, 533), (532, 533, 534), (534, 533, 527), (534, 527, 535), (535, 527, 525), (535, 525, 536), (535, 536, 537), (535, 537, 538), (538, 537, 539), (538, 539, 540), (512, 541, 513), (541, 512, 542), (543, 541, 542), (541, 543, 544), (541, 545, 513), (545, 541, 544), (545, 511, 513), (511, 545, 546), (547, 511, 546), (511, 547, 517), (547, 516, 517), (516, 547, 548), (549, 516, 548), (516, 549, 515), (550, 515, 549), (515, 550, 529), (551, 529, 550), (529, 551, 530), (551, 531, 530), (531, 551, 552), (552, 533, 531), (533, 552, 553), (533, 554, 527), (554, 533, 553), (527, 555, 526), (555, 527, 554), (555, 524, 526), (524, 555, 556), (556, 521, 524), (521, 556, 557), (557, 519, 521), (519, 557, 558), (519, 559, 520), (559, 519, 558), (559, 518, 520), (518, 559, 560), (560, 522, 518), (522, 560, 561), (561, 523, 522), (523, 561, 562), (562, 525, 523), (525, 562, 563), (563, 536, 525), (536, 563, 564), (565, 536, 564), (536, 565, 537), (566, 537, 565), (537, 566, 539), (567, 539, 566), (539, 567, 540), (568, 540, 567), (540, 568, 538), (569, 538, 568), (538, 569, 535), (569, 534, 535), (534, 569, 570), (570, 532, 534), (532, 570, 571), (571, 528, 532), (528, 571, 572), (572, 514, 528), (514, 572, 573), (514, 574, 508), (574, 514, 573), (508, 575, 509), (575, 508, 574), (509, 576, 510), (576, 509, 575), (576, 512, 510), (512, 576, 577), (543, 512, 577), (512, 543, 542), (578, 579, 580), (581, 582, 583), (582, 581, 584), (584, 581, 585), (586, 587, 588), (587, 586, 589), (590, 591, 592), (591, 590, 585), (591, 585, 593), (593, 585, 581), (593, 581, 588), (593, 588, 587), (582, 592, 594), (592, 582, 590), (590, 582, 584), (595, 587, 596), (587, 595, 593), (595, 591, 593), (591, 595, 597), (591, 598, 592), (598, 591, 597), (592, 599, 594), (599, 592, 598), (599, 582, 594), (582, 599, 600), (582, 601, 583), (601, 582, 600), (601, 581, 583), (581, 601, 602), (603, 581, 602), (581, 603, 588), (603, 586, 588), (586, 603, 604), (605, 586, 604), (586, 605, 589), (605, 587, 589), (587, 605, 596), (585, 580, 584), (580, 585, 578), (580, 590, 584), (590, 580, 579), (578, 590, 579), (590, 578, 585), (606, 607, 608), (607, 606, 609), (609, 606, 610), (609, 610, 611), (611, 610, 612), (611, 612, 613), (613, 612, 614), (614, 612, 615), (613, 614, 616), (617, 618, 619), (615, 620, 614), (620, 615, 621), (620, 621, 622), (622, 621, 623), (623, 621, 624), (624, 621, 625), (624, 625, 626), (624, 626, 627), (624, 627, 628), (628, 627, 629), (629, 627, 630), (630, 627, 631), (631, 627, 619), (631, 619, 632), (632, 619, 618), (632, 618, 633), (632, 633, 634), (634, 633, 635), (634, 635, 636), (634, 636, 637), (637, 636, 638), (638, 636, 639), (639, 636, 640), (640, 636, 641), (640, 641, 642), (642, 641, 643), (644, 645, 646), (645, 644, 647), (645, 647, 648), (648, 647, 638), (638, 647, 649), (638, 649, 637), (630, 650, 629), (651, 617, 652), (617, 651, 618), (651, 633, 618), (633, 651, 653), (653, 635, 633), (635, 653, 654), (654, 636, 635), (636, 654, 655), (656, 636, 655), (636, 656, 641), (657, 641, 656), (641, 657, 643), (658, 643, 657), (643, 658, 642), (659, 642, 658), (642, 659, 640), (660, 640, 659), (640, 660, 639), (660, 638, 639), (638, 660, 661), (661, 648, 638), (648, 661, 662), (662, 645, 648), (645, 662, 663), (663, 646, 645), (646, 663, 664), (646, 665, 644), (665, 646, 664), (665, 647, 644), (647, 665, 666), (666, 649, 647), (649, 666, 667), (649, 668, 637), (668, 649, 667), (637, 669, 634), (669, 637, 668), (669, 632, 634), (632, 669, 670), (670, 631, 632), (631, 670, 671), (672, 631, 671), (631, 672, 630), (672, 650, 630), (650, 672, 673), (650, 674, 629), (674, 650, 673), (629, 675, 628), (675, 629, 674), (628, 676, 624), (676, 628, 675), (676, 623, 624), (623, 676, 677), (677, 622, 623), (622, 677, 678), (679, 622, 678), (622, 679, 620), (680, 620, 679), (620, 680, 614), (680, 616, 614), (616, 680, 681), (682, 616, 681), (616, 682, 613), (682, 611, 613), (611, 682, 683), (683, 609, 611), (609, 683, 684), (609, 685, 607), (685, 609, 684), (607, 686, 608), (686, 607, 685), (608, 687, 606), (687, 608, 686), (606, 688, 610), (688, 606, 687), (610, 689, 612), (689, 610, 688), (689, 615, 612), (615, 689, 690), (690, 621, 615), (621, 690, 691), (691, 625, 621), (625, 691, 692), (692, 626, 625), (626, 692, 693), (693, 627, 626), (627, 693, 694), (695, 627, 694), (627, 695, 619), (652, 619, 695), (619, 652, 617), (696, 697, 698), (697, 696, 699), (697, 699, 700), (700, 699, 701), (700, 701, 702), (702, 701, 703), (702, 703, 704), (702, 704, 705), (702, 705, 706), (706, 705, 707), (706, 707, 708), (708, 707, 709), (708, 709, 710), (710, 709, 711), (710, 711, 712), (712, 711, 713), (714, 715, 716), (715, 714, 717), (715, 717, 718), (718, 717, 713), (718, 713, 711), (718, 711, 719), (718, 719, 720), (718, 720, 721), (721, 720, 722), (722, 720, 723), (724, 696, 698), (696, 724, 725), (726, 696, 725), (696, 726, 699), (699, 727, 701), (727, 699, 726), (701, 728, 703), (728, 701, 727), (703, 729, 704), (729, 703, 728), (729, 705, 704), (705, 729, 730), (730, 707, 705), (707, 730, 731), (731, 709, 707), (709, 731, 732), (732, 711, 709), (711, 732, 733), (733, 719, 711), (719, 733, 734), (735, 719, 734), (719, 735, 720), (736, 720, 735), (720, 736, 723), (737, 723, 736), (723, 737, 722), (738, 722, 737), (722, 738, 721), (739, 721, 738), (721, 739, 718), (739, 715, 718), (715, 739, 740), (715, 741, 716), (741, 715, 740), (741, 714, 716), (714, 741, 742), (742, 717, 714), (717, 742, 743), (717, 744, 713), (744, 717, 743), (713, 745, 712), (745, 713, 744), (745, 710, 712), (710, 745, 746), (746, 708, 710), (708, 746, 747), (748, 708, 747), (708, 748, 706), (749, 706, 748), (706, 749, 702), (750, 702, 749), (702, 750, 700), (750, 697, 700), (697, 750, 751), (697, 724, 698), (724, 697, 751), (679, 681, 680), (681, 679, 678), (681, 678, 677), (681, 677, 676), (681, 676, 673), (673, 676, 674), (674, 676, 675), (403, 405, 404), (605, 595, 596), (99, 395, 93), (395, 99, 397), (397, 99, 341), (397, 341, 398), (398, 341, 399), (399, 341, 400), (400, 341, 401), (17, 597, 2), (597, 17, 598), (598, 17, 599), (2, 597, 595), (2, 595, 0), (0, 595, 605), (600, 599, 601), (681, 58, 682), (58, 681, 49), (49, 681, 673), (49, 673, 664), (664, 673, 672), (664, 672, 665), (665, 672, 671), (665, 671, 670), (665, 670, 666), (666, 670, 669), (666, 669, 667), (667, 669, 668), (747, 741, 748), (741, 747, 742), (742, 747, 746), (742, 746, 743), (743, 746, 745), (743, 745, 744), (752, 753, 754), (753, 752, 755), (753, 755, 724), (724, 755, 725), (725, 755, 686), (725, 686, 685), (725, 685, 684), (725, 684, 683), (725, 683, 726), (726, 683, 682), (726, 682, 58), (726, 58, 727), (727, 58, 62), (727, 62, 728), (728, 62, 729), (729, 62, 730), (730, 62, 731), (731, 62, 732), (732, 62, 64), (732, 64, 733), (733, 64, 734), (734, 64, 735), (735, 64, 736), (49, 662, 34), (662, 49, 663), (663, 49, 664), (34, 662, 661), (34, 661, 660), (34, 660, 659), (34, 659, 658), (34, 658, 657), (653, 651, 652), (576, 575, 577), (545, 352, 339), (352, 545, 544), (352, 544, 543), (352, 543, 574), (352, 574, 573), (352, 573, 572), (352, 572, 571), (352, 571, 350), (350, 571, 570), (347, 473, 472), (473, 347, 348), (473, 348, 474), (474, 348, 475), (475, 348, 476), (476, 348, 477), (477, 348, 478), (478, 348, 479), (479, 348, 480), (480, 348, 481), (481, 348, 350), (481, 350, 482), (482, 350, 483), (483, 350, 570), (483, 570, 569), (483, 569, 484), (484, 569, 568), (484, 568, 485), (485, 568, 486), (486, 568, 567), (486, 567, 487), (755, 687, 686), (687, 755, 688), (688, 755, 756), (688, 756, 689), (689, 756, 690), (690, 756, 691), (691, 756, 692), (692, 756, 693), (693, 756, 694), (694, 756, 695), (695, 756, 652), (652, 756, 653), (653, 756, 654), (654, 756, 655), (655, 756, 656), (656, 756, 657), (657, 756, 34), (34, 756, 32), (32, 756, 757), (32, 757, 26), (26, 757, 758), (26, 758, 17), (17, 758, 599), (599, 758, 759), (599, 759, 601), (601, 759, 602), (602, 759, 760), (602, 760, 603), (603, 760, 604), (604, 760, 605), (605, 760, 0), (0, 760, 16), (16, 760, 761), (16, 761, 338), (338, 761, 762), (338, 762, 339), (339, 762, 545), (545, 762, 546), (546, 762, 559), (559, 762, 560), (560, 762, 561), (561, 762, 562), (562, 762, 763), (562, 763, 563), (563, 763, 564), (564, 763, 565), (565, 763, 566), (566, 763, 567), (724, 764, 753), (764, 724, 751), (764, 751, 765), (765, 751, 750), (765, 750, 749), (765, 749, 748), (765, 748, 741), (765, 741, 740), (765, 740, 739), (765, 739, 738), (765, 738, 737), (765, 737, 736), (765, 736, 64), (765, 64, 77), (765, 77, 766), (766, 77, 86), (766, 86, 767), (767, 86, 93), (767, 93, 396), (767, 396, 768), (396, 93, 395), (768, 396, 405), (768, 405, 769), (769, 405, 403), (769, 403, 402), (769, 402, 401), (769, 401, 341), (769, 341, 344), (769, 344, 770), (770, 344, 346), (770, 346, 771), (771, 346, 347), (771, 347, 471), (771, 471, 470), (771, 470, 469), (771, 469, 467), (771, 467, 495), (771, 495, 494), (771, 494, 493), (771, 493, 492), (771, 492, 491), (771, 491, 772), (471, 347, 472), (495, 467, 496), (496, 467, 497), (497, 467, 498), (498, 467, 468), (772, 491, 490), (772, 490, 489), (772, 489, 488), (772, 488, 487), (772, 487, 567), (772, 567, 763), (772, 763, 773), (772, 773, 774), (774, 773, 775), (559, 547, 546), (547, 559, 558), (547, 558, 552), (552, 558, 553), (553, 558, 557), (553, 557, 556), (553, 556, 555), (553, 555, 554), (548, 550, 549), (550, 548, 551), (551, 548, 547), (551, 547, 552), (575, 543, 577), (543, 575, 574), (505, 507, 506), (507, 505, 504), (507, 504, 468), (468, 504, 503), (468, 503, 502), (468, 502, 501), (468, 501, 500), (468, 500, 499), (468, 499, 498), (761, 776, 777), (776, 761, 760), (762, 777, 778), (777, 762, 761), (760, 779, 776), (779, 760, 759), (759, 780, 779), (780, 759, 758), (758, 781, 780), (781, 758, 757), (757, 782, 781), (782, 757, 756), (756, 783, 782), (783, 756, 755), (755, 784, 783), (784, 755, 752), (752, 785, 784), (785, 752, 754), (753, 785, 754), (785, 753, 786), (764, 786, 753), (786, 764, 787), (765, 787, 764), (787, 765, 788), (765, 789, 788), (789, 765, 766), (766, 790, 789), (790, 766, 767), (767, 791, 790), (791, 767, 768), (768, 792, 791), (792, 768, 769), (769, 793, 792), (793, 769, 770), (770, 794, 793), (794, 770, 771), (795, 771, 772), (771, 795, 794), (796, 772, 774), (772, 796, 795), (797, 774, 775), (774, 797, 796), (797, 773, 798), (773, 797, 775), (798, 763, 799), (763, 798, 773), (799, 762, 778), (762, 799, 763), (360, 146, 361), (146, 360, 148), (148, 360, 137), (137, 360, 359), (137, 359, 136), (136, 359, 138), (138, 359, 141), (141, 359, 356), (141, 356, 159), (159, 356, 355), (159, 355, 161), (161, 355, 162), (162, 355, 357), (162, 357, 164), (164, 357, 157), (157, 357, 151), (151, 357, 358), (151, 358, 152), (800, 111, 112), (111, 800, 801), (111, 801, 114), (114, 801, 109), (109, 801, 107), (107, 801, 802), (107, 802, 108), (108, 802, 110), (110, 802, 115), (115, 802, 116), (116, 802, 803), (116, 803, 123), (123, 803, 124), (124, 803, 125), (125, 803, 127), (127, 803, 189), (189, 803, 365), (365, 803, 366), (366, 803, 367), (367, 803, 198), (198, 803, 194), (194, 803, 195), (195, 803, 804), (367, 198, 199), (367, 199, 369), (195, 804, 196), (196, 804, 197), (197, 804, 202), (202, 804, 805), (202, 805, 204), (204, 805, 206), (206, 805, 207), (207, 805, 209), (209, 805, 212), (212, 805, 214), (214, 805, 376), (376, 805, 377), (377, 805, 379), (379, 805, 806), (379, 806, 380), (380, 806, 334), (380, 334, 331), (334, 806, 337), (337, 806, 286), (286, 806, 289), (289, 806, 291), (291, 806, 807), (291, 807, 293), (293, 807, 295), (295, 807, 298), (298, 807, 300), (300, 807, 808), (300, 808, 302), (302, 808, 304), (304, 808, 306), (306, 808, 250), (809, 810, 811), (810, 809, 800), (810, 800, 812), (812, 800, 174), (812, 174, 173), (812, 173, 813), (174, 800, 112), (813, 173, 172), (813, 172, 171), (813, 171, 170), (813, 170, 814), (814, 170, 169), (814, 169, 168), (814, 168, 167), (814, 167, 166), (814, 166, 815), (815, 166, 165), (815, 165, 193), (815, 193, 192), (815, 192, 189), (815, 189, 365), (815, 365, 364), (815, 364, 362), (815, 362, 147), (815, 147, 150), (815, 150, 154), (815, 154, 816), (147, 362, 146), (146, 362, 361), (816, 154, 156), (816, 156, 155), (816, 155, 149), (816, 149, 145), (816, 145, 817), (817, 145, 144), (817, 144, 143), (817, 143, 142), (817, 142, 153), (817, 153, 152), (817, 152, 358), (817, 358, 382), (817, 382, 381), (817, 381, 818), (818, 381, 380), (818, 380, 272), (272, 380, 275), (275, 380, 331), (818, 272, 270), (818, 270, 268), (818, 268, 267), (818, 267, 265), (818, 265, 819), (819, 265, 262), (819, 262, 260), (819, 260, 258), (819, 258, 256), (819, 256, 820), (820, 256, 253), (820, 253, 251), (820, 251, 250), (820, 250, 808), (820, 808, 821), (820, 821, 822), (822, 821, 823), (329, 275, 331), (275, 329, 278), (278, 329, 280), (280, 329, 328), (280, 328, 325), (280, 325, 282), (282, 325, 323), (282, 323, 284), (284, 323, 321), (284, 321, 238), (238, 321, 319), (238, 319, 235), (235, 319, 317), (235, 317, 236), (236, 317, 314), (236, 314, 241), (241, 314, 243), (243, 314, 311), (243, 311, 309), (243, 309, 246), (246, 309, 307), (246, 307, 248), (248, 307, 306), (248, 306, 250), (199, 370, 369), (370, 199, 200), (370, 200, 201), (370, 201, 371), (371, 201, 233), (371, 233, 232), (371, 232, 230), (371, 230, 373), (373, 230, 228), (373, 228, 226), (373, 226, 374), (374, 226, 223), (374, 223, 375), (375, 223, 220), (375, 220, 218), (375, 218, 216), (375, 216, 376), (376, 216, 214), (113, 174, 112), (174, 113, 175), (175, 113, 117), (175, 117, 176), (176, 117, 118), (176, 118, 177), (177, 118, 119), (177, 119, 178), (178, 119, 120), (178, 120, 179), (179, 120, 121), (179, 121, 180), (180, 121, 122), (180, 122, 181), (181, 122, 135), (181, 135, 182), (182, 135, 134), (182, 134, 184), (184, 134, 132), (184, 132, 186), (186, 132, 187), (187, 132, 130), (187, 130, 189), (189, 130, 127), (778, 818, 819), (818, 778, 777), (820, 778, 819), (778, 820, 799), (822, 799, 820), (799, 822, 798), (823, 798, 822), (798, 823, 797), (821, 797, 823), (797, 821, 796), (808, 796, 821), (796, 808, 795), (807, 795, 808), (795, 807, 794), (793, 807, 806), (807, 793, 794), (792, 806, 805), (806, 792, 793), (791, 805, 804), (805, 791, 792), (790, 804, 803), (804, 790, 791), (789, 803, 802), (803, 789, 790), (788, 802, 801), (802, 788, 789), (788, 800, 787), (800, 788, 801), (787, 809, 786), (809, 787, 800), (786, 811, 785), (811, 786, 809), (785, 810, 784), (810, 785, 811), (784, 812, 783), (812, 784, 810), (783, 813, 782), (813, 783, 812), (781, 813, 814), (813, 781, 782), (780, 814, 815), (814, 780, 781), (779, 815, 816), (815, 779, 780), (776, 816, 817), (816, 776, 779), (777, 817, 818), (817, 777, 776), (89, 371, 370), (371, 89, 103), (83, 370, 369), (370, 83, 89), (11, 355, 357), (355, 11, 12), (363, 361, 45), (361, 363, 362), (340, 357, 358), (357, 340, 11), (25, 361, 360), (361, 25, 45), (380, 353, 381), (353, 380, 349), (61, 364, 53), (364, 61, 365), (368, 366, 70), (366, 368, 367), (12, 356, 355), (356, 12, 354), (103, 373, 371), (373, 103, 372), (372, 374, 373), (374, 372, 343), (366, 364, 365), (364, 366, 367), (364, 367, 362), (362, 367, 369), (362, 369, 361), (361, 369, 370), (361, 370, 360), (360, 370, 371), (360, 371, 359), (359, 371, 824), (824, 371, 825), (825, 371, 373), (825, 373, 826), (826, 373, 827), (827, 373, 828), (828, 373, 829), (829, 373, 830), (830, 373, 374), (830, 374, 831), (831, 374, 832), (832, 374, 833), (833, 374, 834), (834, 374, 835), (835, 374, 836), (359, 837, 356), (837, 359, 824), (356, 837, 838), (356, 838, 839), (356, 839, 840), (356, 840, 841), (356, 841, 842), (356, 842, 843), (356, 843, 355), (355, 843, 844), (355, 844, 845), (355, 845, 846), (355, 846, 847), (355, 847, 836), (355, 836, 374), (355, 374, 375), (355, 375, 357), (357, 375, 358), (358, 375, 376), (358, 376, 377), (358, 377, 382), (382, 377, 379), (382, 379, 381), (381, 379, 380), (379, 349, 380), (349, 379, 351), (354, 359, 356), (359, 354, 29), (382, 340, 358), (340, 382, 383), (343, 375, 374), (375, 343, 342), (70, 365, 61), (365, 70, 366), (376, 378, 377), (378, 376, 345), (29, 360, 359), (360, 29, 25), (381, 383, 382), (383, 381, 353), (342, 376, 375), (376, 342, 345), (83, 367, 368), (367, 83, 369), (377, 351, 379), (351, 377, 378), (53, 70, 61), (70, 53, 363), (70, 363, 368), (368, 363, 45), (368, 45, 83), (83, 45, 25), (83, 25, 89), (89, 25, 29), (89, 29, 103), (103, 29, 848), (848, 29, 849), (849, 29, 354), (849, 354, 850), (850, 354, 851), (851, 354, 852), (852, 354, 853), (853, 354, 854), (854, 354, 12), (854, 12, 855), (855, 12, 856), (856, 12, 857), (857, 12, 858), (858, 12, 859), (859, 12, 860), (103, 861, 372), (861, 103, 848), (372, 861, 862), (372, 862, 863), (372, 863, 864), (372, 864, 865), (372, 865, 866), (372, 866, 867), (372, 867, 343), (343, 867, 868), (343, 868, 869), (343, 869, 870), (343, 870, 871), (343, 871, 860), (343, 860, 12), (343, 12, 11), (343, 11, 342), (342, 11, 340), (342, 340, 345), (345, 340, 383), (345, 383, 378), (378, 383, 353), (378, 353, 351), (351, 353, 349), (53, 362, 363), (362, 53, 364), (859, 846, 858), (846, 859, 847), (860, 847, 859), (847, 860, 836), (871, 836, 860), (836, 871, 835), (870, 835, 871), (835, 870, 834), (869, 834, 870), (834, 869, 833), (869, 832, 833), (832, 869, 868), (868, 831, 832), (831, 868, 867), (867, 830, 831), (830, 867, 866), (866, 829, 830), (829, 866, 865), (865, 828, 829), (828, 865, 864), (864, 827, 828), (827, 864, 863), (827, 862, 826), (862, 827, 863), (826, 861, 825), (861, 826, 862), (825, 848, 824), (848, 825, 861), (824, 849, 837), (849, 824, 848), (837, 850, 838), (850, 837, 849), (838, 851, 839), (851, 838, 850), (851, 840, 839), (840, 851, 852), (852, 841, 840), (841, 852, 853), (853, 842, 841), (842, 853, 854), (854, 843, 842), (843, 854, 855), (855, 844, 843), (844, 855, 856), (856, 845, 844), (845, 856, 857), (858, 845, 857), (845, 858, 846)])
me_v2_rotor.use_remesh_preserve_volume = False
me_v2_rotor.use_remesh_preserve_attributes = False
me_v2_rotor.use_mirror_vertex_groups = False
me_v2_rotor.update()

# ---- objects
ob_v2_rotor = bpy.data.objects.new('V2 Rotor', me_v2_rotor)

# ---- transforms, parenting, visibility, modifiers, constraints
ob_v2_rotor.location = (0.0, 7.629e-06, 0.0)
ob_v2_rotor.rotation_euler = (-1.571, 0.0, 0.0)
ob_v2_rotor.scale = (0.01, 0.01, 0.01)
ob_v2_rotor.lineart.crease_threshold = 0.0

# ---- collection membership
col_collection_1.objects.link(ob_v2_rotor)

# ---- scene / render settings (as saved in the file)
scene.frame_start = 1; scene.frame_end = 250; scene.frame_set(1)
scene.render.engine = 'BLENDER_EEVEE_NEXT'
scene.render.resolution_percentage = 50
scene.render.dither_intensity = 0.0
scene.cycles.use_denoising = False
scene.cycles.samples = 128
scene.cycles.sampling_pattern = 'TABULATED_SOBOL'
scene.cycles.use_adaptive_sampling = False
scene.cycles.use_light_tree = False
scene.cycles.blur_glossy = 0.0
scene.cycles.sample_clamp_indirect = 0.0
scene.view_settings.view_transform = 'Standard'
bpy.context.view_layer.update()

# ---- added for rendering (the .blend has no active camera and no usable light): camera, sun
cam_auto = bpy.data.cameras.new('AutoCamera')
cam_auto.lens = 50.0
cam_auto.sensor_width = 36.0
cam_auto.clip_end = 1000.0
ob_auto_camera = bpy.data.objects.new('AutoCamera', cam_auto)
scene.collection.objects.link(ob_auto_camera)
ob_auto_camera.location = (0.977001, -1.18376, 0.771768)
ob_auto_camera.rotation_euler = (1.09748, -7.21219e-08, 0.694738)
scene.camera = ob_auto_camera
light_auto_sun = bpy.data.lights.new('AutoSun', 'SUN')
light_auto_sun.energy = 3.0
light_auto_sun.angle = 0.0523599
ob_auto_sun = bpy.data.objects.new('AutoSun', light_auto_sun)
scene.collection.objects.link(ob_auto_sun)
ob_auto_sun.rotation_euler = (0.872665, 0.174533, 0.523599)
bpy.context.view_layer.update()
